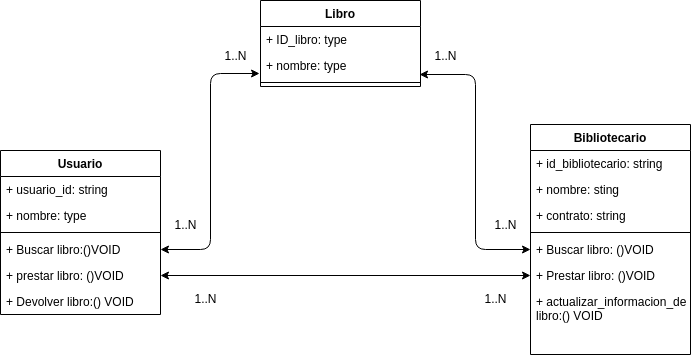

The diagram above was exported from draw.io. Its source (the exported page's mxGraphModel, read from the mxfile embedded in the PNG):
<mxGraphModel dx="1114" dy="762" grid="1" gridSize="10" guides="1" tooltips="1" connect="1" arrows="1" fold="1" page="1" pageScale="1" pageWidth="850" pageHeight="1100" background="#ffffff" math="0" shadow="0">
  <root>
    <mxCell id="0" />
    <mxCell id="1" parent="0" />
    <mxCell id="2" value="Usuario" style="swimlane;fontStyle=1;align=center;verticalAlign=top;childLayout=stackLayout;horizontal=1;startSize=26;horizontalStack=0;resizeParent=1;resizeParentMax=0;resizeLast=0;collapsible=1;marginBottom=0;" parent="1" vertex="1">
      <mxGeometry x="30" y="160" width="160" height="164" as="geometry" />
    </mxCell>
    <mxCell id="3" value="+ usuario_id: string" style="text;strokeColor=none;fillColor=none;align=left;verticalAlign=top;spacingLeft=4;spacingRight=4;overflow=hidden;rotatable=0;points=[[0,0.5],[1,0.5]];portConstraint=eastwest;" parent="2" vertex="1">
      <mxGeometry y="26" width="160" height="26" as="geometry" />
    </mxCell>
    <mxCell id="17" value="+ nombre: type" style="text;strokeColor=none;fillColor=none;align=left;verticalAlign=top;spacingLeft=4;spacingRight=4;overflow=hidden;rotatable=0;points=[[0,0.5],[1,0.5]];portConstraint=eastwest;" parent="2" vertex="1">
      <mxGeometry y="52" width="160" height="26" as="geometry" />
    </mxCell>
    <mxCell id="4" value="" style="line;strokeWidth=1;fillColor=none;align=left;verticalAlign=middle;spacingTop=-1;spacingLeft=3;spacingRight=3;rotatable=0;labelPosition=right;points=[];portConstraint=eastwest;strokeColor=inherit;" parent="2" vertex="1">
      <mxGeometry y="78" width="160" height="8" as="geometry" />
    </mxCell>
    <mxCell id="5" value="+ Buscar libro:()VOID" style="text;strokeColor=none;fillColor=none;align=left;verticalAlign=top;spacingLeft=4;spacingRight=4;overflow=hidden;rotatable=0;points=[[0,0.5],[1,0.5]];portConstraint=eastwest;" parent="2" vertex="1">
      <mxGeometry y="86" width="160" height="26" as="geometry" />
    </mxCell>
    <mxCell id="19" value="+ prestar libro: ()VOID" style="text;strokeColor=none;fillColor=none;align=left;verticalAlign=top;spacingLeft=4;spacingRight=4;overflow=hidden;rotatable=0;points=[[0,0.5],[1,0.5]];portConstraint=eastwest;" parent="2" vertex="1">
      <mxGeometry y="112" width="160" height="26" as="geometry" />
    </mxCell>
    <mxCell id="18" value="+ Devolver libro:() VOID" style="text;strokeColor=none;fillColor=none;align=left;verticalAlign=top;spacingLeft=4;spacingRight=4;overflow=hidden;rotatable=0;points=[[0,0.5],[1,0.5]];portConstraint=eastwest;" parent="2" vertex="1">
      <mxGeometry y="138" width="160" height="26" as="geometry" />
    </mxCell>
    <mxCell id="6" value="Bibliotecario" style="swimlane;fontStyle=1;align=center;verticalAlign=top;childLayout=stackLayout;horizontal=1;startSize=26;horizontalStack=0;resizeParent=1;resizeParentMax=0;resizeLast=0;collapsible=1;marginBottom=0;" parent="1" vertex="1">
      <mxGeometry x="560" y="134" width="160" height="230" as="geometry" />
    </mxCell>
    <mxCell id="7" value="+ id_bibliotecario: string" style="text;strokeColor=none;fillColor=none;align=left;verticalAlign=top;spacingLeft=4;spacingRight=4;overflow=hidden;rotatable=0;points=[[0,0.5],[1,0.5]];portConstraint=eastwest;" parent="6" vertex="1">
      <mxGeometry y="26" width="160" height="26" as="geometry" />
    </mxCell>
    <mxCell id="14" value="+ nombre: sting" style="text;strokeColor=none;fillColor=none;align=left;verticalAlign=top;spacingLeft=4;spacingRight=4;overflow=hidden;rotatable=0;points=[[0,0.5],[1,0.5]];portConstraint=eastwest;" parent="6" vertex="1">
      <mxGeometry y="52" width="160" height="26" as="geometry" />
    </mxCell>
    <mxCell id="15" value="+ contrato: string" style="text;strokeColor=none;fillColor=none;align=left;verticalAlign=top;spacingLeft=4;spacingRight=4;overflow=hidden;rotatable=0;points=[[0,0.5],[1,0.5]];portConstraint=eastwest;" parent="6" vertex="1">
      <mxGeometry y="78" width="160" height="26" as="geometry" />
    </mxCell>
    <mxCell id="8" value="" style="line;strokeWidth=1;fillColor=none;align=left;verticalAlign=middle;spacingTop=-1;spacingLeft=3;spacingRight=3;rotatable=0;labelPosition=right;points=[];portConstraint=eastwest;strokeColor=inherit;" parent="6" vertex="1">
      <mxGeometry y="104" width="160" height="8" as="geometry" />
    </mxCell>
    <mxCell id="9" value="+ Buscar libro: ()VOID" style="text;strokeColor=none;fillColor=none;align=left;verticalAlign=top;spacingLeft=4;spacingRight=4;overflow=hidden;rotatable=0;points=[[0,0.5],[1,0.5]];portConstraint=eastwest;" parent="6" vertex="1">
      <mxGeometry y="112" width="160" height="26" as="geometry" />
    </mxCell>
    <mxCell id="20" value="+ Prestar libro: ()VOID" style="text;strokeColor=none;fillColor=none;align=left;verticalAlign=top;spacingLeft=4;spacingRight=4;overflow=hidden;rotatable=0;points=[[0,0.5],[1,0.5]];portConstraint=eastwest;" parent="6" vertex="1">
      <mxGeometry y="138" width="160" height="26" as="geometry" />
    </mxCell>
    <mxCell id="24" value="+ actualizar_informacion_de &#10;libro:() VOID" style="text;strokeColor=none;fillColor=none;align=left;verticalAlign=top;spacingLeft=4;spacingRight=4;overflow=hidden;rotatable=0;points=[[0,0.5],[1,0.5]];portConstraint=eastwest;" parent="6" vertex="1">
      <mxGeometry y="164" width="160" height="66" as="geometry" />
    </mxCell>
    <mxCell id="10" value="Libro" style="swimlane;fontStyle=1;align=center;verticalAlign=top;childLayout=stackLayout;horizontal=1;startSize=26;horizontalStack=0;resizeParent=1;resizeParentMax=0;resizeLast=0;collapsible=1;marginBottom=0;" parent="1" vertex="1">
      <mxGeometry x="290" y="10" width="160" height="86" as="geometry" />
    </mxCell>
    <mxCell id="11" value="+ ID_libro: type" style="text;strokeColor=none;fillColor=none;align=left;verticalAlign=top;spacingLeft=4;spacingRight=4;overflow=hidden;rotatable=0;points=[[0,0.5],[1,0.5]];portConstraint=eastwest;" parent="10" vertex="1">
      <mxGeometry y="26" width="160" height="26" as="geometry" />
    </mxCell>
    <mxCell id="22" value="+ nombre: type" style="text;strokeColor=none;fillColor=none;align=left;verticalAlign=top;spacingLeft=4;spacingRight=4;overflow=hidden;rotatable=0;points=[[0,0.5],[1,0.5]];portConstraint=eastwest;" parent="10" vertex="1">
      <mxGeometry y="52" width="160" height="26" as="geometry" />
    </mxCell>
    <mxCell id="12" value="" style="line;strokeWidth=1;fillColor=none;align=left;verticalAlign=middle;spacingTop=-1;spacingLeft=3;spacingRight=3;rotatable=0;labelPosition=right;points=[];portConstraint=eastwest;strokeColor=inherit;" parent="10" vertex="1">
      <mxGeometry y="78" width="160" height="8" as="geometry" />
    </mxCell>
    <mxCell id="25" value="" style="endArrow=classic;html=1;edgeStyle=orthogonalEdgeStyle;exitX=0;exitY=0.5;exitDx=0;exitDy=0;endFill=1;startArrow=classic;startFill=1;entryX=1;entryY=0.5;entryDx=0;entryDy=0;" parent="1" source="20" target="19" edge="1">
      <mxGeometry relative="1" as="geometry">
        <mxPoint x="360" y="260" as="sourcePoint" />
        <mxPoint x="240" y="285" as="targetPoint" />
      </mxGeometry>
    </mxCell>
    <mxCell id="28" value="" style="endArrow=classic;html=1;edgeStyle=orthogonalEdgeStyle;exitX=-0.006;exitY=0.808;exitDx=0;exitDy=0;endFill=1;startArrow=classic;startFill=1;entryX=1;entryY=0.5;entryDx=0;entryDy=0;exitPerimeter=0;" parent="1" source="22" target="5" edge="1">
      <mxGeometry relative="1" as="geometry">
        <mxPoint x="380" y="134" as="sourcePoint" />
        <mxPoint x="140" y="134" as="targetPoint" />
      </mxGeometry>
    </mxCell>
    <mxCell id="29" value="" style="endArrow=classic;html=1;edgeStyle=orthogonalEdgeStyle;exitX=0.994;exitY=0.846;exitDx=0;exitDy=0;endFill=1;startArrow=classic;startFill=1;entryX=0;entryY=0.5;entryDx=0;entryDy=0;exitPerimeter=0;" parent="1" source="22" target="9" edge="1">
      <mxGeometry relative="1" as="geometry">
        <mxPoint x="439.03999999999996" y="250.00800000000004" as="sourcePoint" />
        <mxPoint x="390" y="426" as="targetPoint" />
      </mxGeometry>
    </mxCell>
    <mxCell id="31" value="1..N" style="text;html=1;align=center;verticalAlign=middle;resizable=0;points=[];autosize=1;strokeColor=none;fillColor=none;" parent="1" vertex="1">
      <mxGeometry x="450" y="51" width="50" height="30" as="geometry" />
    </mxCell>
    <mxCell id="32" value="1..N" style="text;html=1;align=center;verticalAlign=middle;resizable=0;points=[];autosize=1;strokeColor=none;fillColor=none;" parent="1" vertex="1">
      <mxGeometry x="510" y="220" width="50" height="30" as="geometry" />
    </mxCell>
    <mxCell id="33" value="1..N" style="text;html=1;align=center;verticalAlign=middle;resizable=0;points=[];autosize=1;strokeColor=none;fillColor=none;" parent="1" vertex="1">
      <mxGeometry x="190" y="220" width="50" height="30" as="geometry" />
    </mxCell>
    <mxCell id="34" value="1..N" style="text;html=1;align=center;verticalAlign=middle;resizable=0;points=[];autosize=1;strokeColor=none;fillColor=none;" parent="1" vertex="1">
      <mxGeometry x="240" y="51" width="50" height="30" as="geometry" />
    </mxCell>
    <mxCell id="35" value="1..N" style="text;html=1;align=center;verticalAlign=middle;resizable=0;points=[];autosize=1;strokeColor=none;fillColor=none;" parent="1" vertex="1">
      <mxGeometry x="210" y="294" width="50" height="30" as="geometry" />
    </mxCell>
    <mxCell id="36" value="1..N" style="text;html=1;align=center;verticalAlign=middle;resizable=0;points=[];autosize=1;strokeColor=none;fillColor=none;" parent="1" vertex="1">
      <mxGeometry x="500" y="294" width="50" height="30" as="geometry" />
    </mxCell>
  </root>
</mxGraphModel>